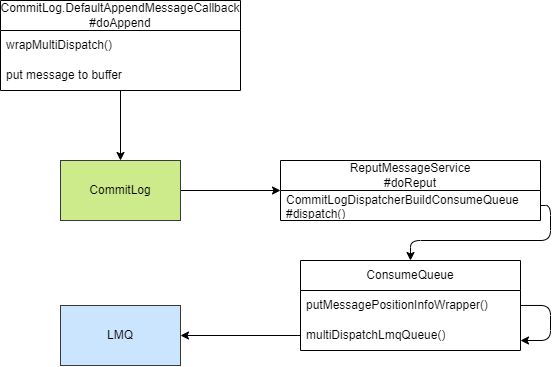

The diagram above was exported from draw.io. Its source (the exported page's mxGraphModel, read from the mxfile embedded in the PNG):
<mxGraphModel dx="1108" dy="622" grid="1" gridSize="10" guides="1" tooltips="1" connect="1" arrows="1" fold="1" page="1" pageScale="1" pageWidth="850" pageHeight="1100" math="0" shadow="0">
  <root>
    <mxCell id="0" />
    <mxCell id="1" parent="0" />
    <mxCell id="21" style="edgeStyle=none;html=1;" parent="1" source="2" target="16" edge="1">
      <mxGeometry relative="1" as="geometry" />
    </mxCell>
    <mxCell id="2" value="CommitLog" style="rounded=0;whiteSpace=wrap;html=1;fillColor=#cdeb8b;strokeColor=#36393d;" parent="1" vertex="1">
      <mxGeometry x="100" y="200" width="120" height="60" as="geometry" />
    </mxCell>
    <mxCell id="14" style="edgeStyle=none;html=1;" parent="1" source="8" target="2" edge="1">
      <mxGeometry relative="1" as="geometry" />
    </mxCell>
    <mxCell id="8" value="CommitLog.DefaultAppendMessageCallback&lt;br&gt;#doAppend" style="swimlane;fontStyle=0;childLayout=stackLayout;horizontal=1;startSize=30;horizontalStack=0;resizeParent=1;resizeParentMax=0;resizeLast=0;collapsible=1;marginBottom=0;whiteSpace=wrap;html=1;" parent="1" vertex="1">
      <mxGeometry x="40" y="40" width="240" height="90" as="geometry" />
    </mxCell>
    <mxCell id="9" value="wrapMultiDispatch()" style="text;strokeColor=none;fillColor=none;align=left;verticalAlign=middle;spacingLeft=4;spacingRight=4;overflow=hidden;points=[[0,0.5],[1,0.5]];portConstraint=eastwest;rotatable=0;whiteSpace=wrap;html=1;" parent="8" vertex="1">
      <mxGeometry y="30" width="240" height="30" as="geometry" />
    </mxCell>
    <mxCell id="10" value="put message to buffer" style="text;strokeColor=none;fillColor=none;align=left;verticalAlign=middle;spacingLeft=4;spacingRight=4;overflow=hidden;points=[[0,0.5],[1,0.5]];portConstraint=eastwest;rotatable=0;whiteSpace=wrap;html=1;" parent="8" vertex="1">
      <mxGeometry y="60" width="240" height="30" as="geometry" />
    </mxCell>
    <mxCell id="16" value="ReputMessageService&lt;br&gt;#doReput" style="swimlane;fontStyle=0;childLayout=stackLayout;horizontal=1;startSize=30;horizontalStack=0;resizeParent=1;resizeParentMax=0;resizeLast=0;collapsible=1;marginBottom=0;whiteSpace=wrap;html=1;" parent="1" vertex="1">
      <mxGeometry x="320" y="200" width="260" height="60" as="geometry" />
    </mxCell>
    <mxCell id="19" value="CommitLogDispatcherBuildConsumeQueue&lt;br&gt;#dispatch()" style="text;strokeColor=none;fillColor=none;align=left;verticalAlign=middle;spacingLeft=4;spacingRight=4;overflow=hidden;points=[[0,0.5],[1,0.5]];portConstraint=eastwest;rotatable=0;whiteSpace=wrap;html=1;" parent="16" vertex="1">
      <mxGeometry y="30" width="260" height="30" as="geometry" />
    </mxCell>
    <mxCell id="22" value="ConsumeQueue" style="swimlane;fontStyle=0;childLayout=stackLayout;horizontal=1;startSize=30;horizontalStack=0;resizeParent=1;resizeParentMax=0;resizeLast=0;collapsible=1;marginBottom=0;whiteSpace=wrap;html=1;" parent="1" vertex="1">
      <mxGeometry x="340" y="300" width="220" height="90" as="geometry" />
    </mxCell>
    <mxCell id="23" value="putMessagePositionInfoWrapper()" style="text;strokeColor=none;fillColor=none;align=left;verticalAlign=middle;spacingLeft=4;spacingRight=4;overflow=hidden;points=[[0,0.5],[1,0.5]];portConstraint=eastwest;rotatable=0;whiteSpace=wrap;html=1;" parent="22" vertex="1">
      <mxGeometry y="30" width="220" height="30" as="geometry" />
    </mxCell>
    <mxCell id="24" value="multiDispatchLmqQueue()" style="text;strokeColor=none;fillColor=none;align=left;verticalAlign=middle;spacingLeft=4;spacingRight=4;overflow=hidden;points=[[0,0.5],[1,0.5]];portConstraint=eastwest;rotatable=0;whiteSpace=wrap;html=1;" parent="22" vertex="1">
      <mxGeometry y="60" width="220" height="30" as="geometry" />
    </mxCell>
    <mxCell id="27" style="edgeStyle=orthogonalEdgeStyle;html=1;" parent="22" source="23" target="24" edge="1">
      <mxGeometry relative="1" as="geometry">
        <mxPoint x="240" y="80" as="targetPoint" />
        <Array as="points">
          <mxPoint x="250" y="45" />
          <mxPoint x="250" y="80" />
        </Array>
      </mxGeometry>
    </mxCell>
    <mxCell id="29" style="edgeStyle=orthogonalEdgeStyle;html=1;" parent="1" source="19" target="22" edge="1">
      <mxGeometry relative="1" as="geometry">
        <Array as="points">
          <mxPoint x="590" y="245" />
          <mxPoint x="590" y="280" />
          <mxPoint x="450" y="280" />
        </Array>
      </mxGeometry>
    </mxCell>
    <mxCell id="30" value="LMQ" style="rounded=0;whiteSpace=wrap;html=1;fillColor=#cce5ff;strokeColor=#36393d;" parent="1" vertex="1">
      <mxGeometry x="100" y="345" width="120" height="60" as="geometry" />
    </mxCell>
    <mxCell id="31" style="edgeStyle=orthogonalEdgeStyle;html=1;" parent="1" source="24" target="30" edge="1">
      <mxGeometry relative="1" as="geometry" />
    </mxCell>
  </root>
</mxGraphModel>